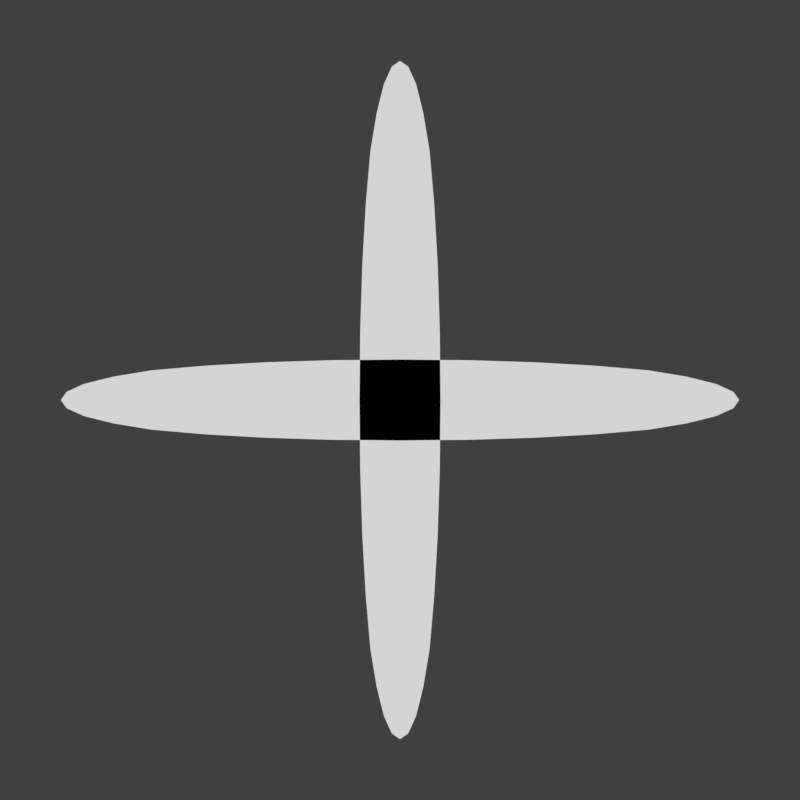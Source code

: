 # Source: shapes.blend  (saved by Blender 2.78.0; exported with 4.5.12 LTS)
import bpy
from mathutils import Matrix  # noqa: F401  (used for matrix-valued properties, if any)

bpy.ops.wm.read_factory_settings(use_empty=True)
scene = bpy.context.scene
scene.name = 'Scene'

# ---- collections
col_collection_1 = bpy.data.collections.new('Collection 1'); scene.collection.children.link(col_collection_1)

# ---- materials (node trees are filled in below, after node groups)
mat_material_001 = bpy.data.materials.new('Material.001')
mat_material_001.alpha_threshold = 0.0
mat_material_001.use_transparent_shadow = False
mat_material_001.diffuse_color = (1.0, 1.0, 1.0, 1.0)
mat_material_001.roughness = 0.5

# ---- material node trees

# ---- world
world_world = bpy.data.worlds.new('World'); scene.world = world_world
world_world.color = (0.05088, 0.05088, 0.05088)
world_world.use_sun_shadow = False
world_world.sun_shadow_jitter_overblur = 0.0
world_world.cycles.sampling_method = 'MANUAL'

# ---- cameras
cam_camera = bpy.data.cameras.new('Camera')
cam_camera.type = 'ORTHO'
cam_camera.clip_end = 100.0
cam_camera.lens = 35.0
cam_camera.sensor_width = 32.0
cam_camera.sensor_height = 18.0
cam_camera.display_size = 2.0
cam_camera.dof.focus_distance = 0.0
cam_camera.dof.aperture_fstop = 128.0
cam_camera.dof.aperture_blades = 6

# ---- meshes
me_plane = bpy.data.meshes.new('Plane')
me_plane.from_pydata([(2.775, -0.3312, 0.0), (2.775, 0.3312, 0.0), (-2.775, -0.3312, 0.0), (-2.775, 0.3312, 0.0), (0.3312, 2.775, 0.0), (-0.3312, 2.775, 0.0), (0.3312, -2.775, 0.0), (-0.3312, -2.775, 0.0)], [], [(7, 6, 4, 5), (0, 1, 3, 2)])
me_plane.materials.append(mat_material_001)
me_plane.use_remesh_preserve_volume = False
me_plane.use_remesh_preserve_attributes = False
me_plane.use_mirror_vertex_groups = False
me_plane.update()
me_circle = bpy.data.meshes.new('Circle')
me_circle.from_pydata([(1.618e-07, -2.362, -2.065e-07), (-0.4607, -2.316, -2.025e-07), (-0.9038, -2.182, -1.907e-07), (-1.312, -1.964, -1.717e-07), (-1.67, -1.67, -1.46e-07), (-1.964, -1.312, -1.147e-07), (-2.182, -0.9038, -7.901e-08), (-2.316, -0.4607, -4.028e-08), (-2.362, 8.719e-07, 4.724e-14), (-2.316, 0.4607, 4.028e-08), (-2.182, 0.9038, 7.901e-08), (-1.964, 1.312, 1.147e-07), (-1.67, 1.67, 1.46e-07), (-1.312, 1.964, 1.717e-07), (-0.9038, 2.182, 1.907e-07), (-0.4607, 2.316, 2.025e-07), (9.313e-07, 2.362, 2.065e-07), (0.4607, 2.316, 2.025e-07), (0.9038, 2.182, 1.907e-07), (1.312, 1.964, 1.717e-07), (1.67, 1.67, 1.46e-07), (1.964, 1.312, 1.147e-07), (2.182, 0.9038, 7.901e-08), (2.316, 0.4607, 4.028e-08), (2.362, -1.23e-06, -1.365e-13), (2.316, -0.4607, -4.028e-08), (2.182, -0.9038, -7.901e-08), (1.964, -1.312, -1.147e-07), (1.67, -1.67, -1.46e-07), (1.312, -1.964, -1.717e-07), (0.9038, -2.182, -1.907e-07), (0.4607, -2.316, -2.025e-07), (1.619e-07, -2.175, -1.901e-07), (-0.4243, -2.133, -1.865e-07), (-0.8323, -2.009, -1.757e-07), (-1.208, -1.808, -1.581e-07), (-1.538, -1.538, -1.345e-07), (-1.808, -1.208, -1.056e-07), (-2.009, -0.8323, -7.277e-08), (-2.133, -0.4243, -3.71e-08), (-2.175, 8.109e-07, 4.266e-14), (-2.133, 0.4243, 3.71e-08), (-2.009, 0.8323, 7.277e-08), (-1.808, 1.208, 1.056e-07), (-1.538, 1.538, 1.345e-07), (-1.208, 1.808, 1.581e-07), (-0.8323, 2.009, 1.757e-07), (-0.4243, 2.133, 1.865e-07), (8.706e-07, 2.175, 1.901e-07), (0.4243, 2.133, 1.865e-07), (0.8323, 2.009, 1.757e-07), (1.208, 1.808, 1.581e-07), (1.538, 1.538, 1.345e-07), (1.808, 1.208, 1.056e-07), (2.009, 0.8323, 7.277e-08), (2.133, 0.4243, 3.71e-08), (2.175, -1.125e-06, -1.266e-13), (2.133, -0.4243, -3.71e-08), (2.009, -0.8323, -7.277e-08), (1.808, -1.208, -1.056e-07), (1.538, -1.538, -1.345e-07), (1.208, -1.808, -1.581e-07), (0.8323, -2.009, -1.757e-07), (0.4243, -2.133, -1.865e-07)], [], [(3, 2, 34, 35), (30, 29, 61, 62), (17, 16, 48, 49), (4, 3, 35, 36), (31, 30, 62, 63), (18, 17, 49, 50), (5, 4, 36, 37), (0, 31, 63, 32), (19, 18, 50, 51), (6, 5, 37, 38), (20, 19, 51, 52), (7, 6, 38, 39), (21, 20, 52, 53), (8, 7, 39, 40), (22, 21, 53, 54), (9, 8, 40, 41), (23, 22, 54, 55), (10, 9, 41, 42), (24, 23, 55, 56), (11, 10, 42, 43), (25, 24, 56, 57), (12, 11, 43, 44), (26, 25, 57, 58), (13, 12, 44, 45), (27, 26, 58, 59), (14, 13, 45, 46), (1, 0, 32, 33), (28, 27, 59, 60), (15, 14, 46, 47), (2, 1, 33, 34), (29, 28, 60, 61), (16, 15, 47, 48)])
me_circle.materials.append(mat_material_001)
me_circle.use_remesh_preserve_volume = False
me_circle.use_remesh_preserve_attributes = False
me_circle.use_mirror_vertex_groups = False
me_circle.update()

# ---- objects
ob_star = bpy.data.objects.new('Star', me_plane)
ob_ring = bpy.data.objects.new('Ring', me_circle)
ob_camera = bpy.data.objects.new('Camera', cam_camera)

# ---- transforms, parenting, visibility, modifiers, constraints
ob_star.location = (0.0, 0.0, 0.0)
ob_star.lineart.crease_threshold = 0.0
_m = ob_star.modifiers.new('Subsurf', 'SUBSURF')
_m.uv_smooth = 'PRESERVE_CORNERS'
_m.levels = 2
_m.render_levels = 3
_m.show_only_control_edges = False
ob_ring.location = (0.0, 0.0, 0.0)
ob_ring.hide_viewport = True
ob_ring.hide_select = True
ob_ring.hide_render = True
ob_ring.lineart.crease_threshold = 0.0
ob_camera.location = (0.0, 0.0, 7.0)
ob_camera.lineart.crease_threshold = 0.0

# ---- collection membership
col_collection_1.objects.link(ob_star)
col_collection_1.objects.link(ob_ring)
col_collection_1.objects.link(ob_camera)

# ---- scene / render settings (as saved in the file)
scene.camera = ob_camera
scene.frame_start = 1; scene.frame_end = 250; scene.frame_set(0)
scene.render.engine = 'BLENDER_EEVEE_NEXT'
scene.render.resolution_x = 128
scene.render.resolution_y = 128
scene.render.dither_intensity = 0.0
scene.render.film_transparent = True
scene.cycles.use_denoising = False
scene.cycles.samples = 128
scene.cycles.sampling_pattern = 'TABULATED_SOBOL'
scene.cycles.light_sampling_threshold = 0.0
scene.cycles.use_adaptive_sampling = False
scene.cycles.use_light_tree = False
scene.cycles.blur_glossy = 0.0
scene.cycles.sample_clamp_indirect = 0.0
scene.view_settings.view_transform = 'Standard'
bpy.context.view_layer.update()

# ---- added for rendering (the .blend has no usable light): sun
light_auto_sun = bpy.data.lights.new('AutoSun', 'SUN')
light_auto_sun.energy = 3.0
light_auto_sun.angle = 0.0523599
ob_auto_sun = bpy.data.objects.new('AutoSun', light_auto_sun)
scene.collection.objects.link(ob_auto_sun)
ob_auto_sun.rotation_euler = (0.872665, 0.174533, 0.523599)
bpy.context.view_layer.update()
